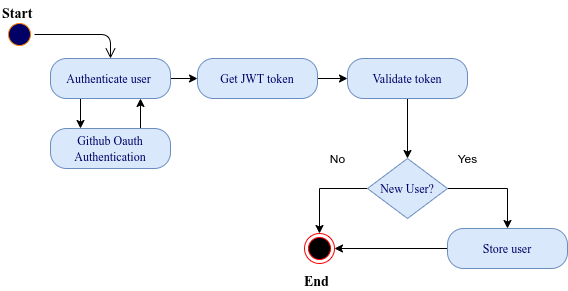

The diagram above was exported from draw.io. Its source (the exported page's mxGraphModel, read from the mxfile embedded in the PNG):
<mxGraphModel dx="868" dy="493" grid="1" gridSize="10" guides="1" tooltips="1" connect="1" arrows="1" fold="1" page="1" pageScale="1" pageWidth="850" pageHeight="1100" math="0" shadow="0">
  <root>
    <mxCell id="0" />
    <mxCell id="1" parent="0" />
    <mxCell id="733bdf411f744d5c-1" value="" style="ellipse;html=1;shape=startState;fillColor=#000066;strokeColor=#FF8000;fontFamily=Tahoma;fontSize=14;fontColor=#FF8000;" parent="1" vertex="1">
      <mxGeometry x="137" y="51" width="30" height="30" as="geometry" />
    </mxCell>
    <mxCell id="733bdf411f744d5c-2" value="" style="edgeStyle=orthogonalEdgeStyle;html=1;verticalAlign=bottom;endArrow=open;endSize=8;strokeColor=#000000;fontFamily=Tahoma;fontSize=14;fontColor=#FF8000;entryX=0.5;entryY=0;" parent="1" source="733bdf411f744d5c-1" target="733bdf411f744d5c-3" edge="1">
      <mxGeometry relative="1" as="geometry">
        <mxPoint x="152" y="151" as="targetPoint" />
        <Array as="points" />
      </mxGeometry>
    </mxCell>
    <mxCell id="T_pxWODk1Cy-Ij0IT_Sz-5" style="edgeStyle=orthogonalEdgeStyle;rounded=0;orthogonalLoop=1;jettySize=auto;html=1;exitX=0.25;exitY=1;exitDx=0;exitDy=0;entryX=0.25;entryY=0;entryDx=0;entryDy=0;" edge="1" parent="1" source="733bdf411f744d5c-3" target="T_pxWODk1Cy-Ij0IT_Sz-4">
      <mxGeometry relative="1" as="geometry" />
    </mxCell>
    <mxCell id="T_pxWODk1Cy-Ij0IT_Sz-7" style="edgeStyle=orthogonalEdgeStyle;rounded=0;orthogonalLoop=1;jettySize=auto;html=1;fontColor=#000000;strokeColor=#000000;entryX=0;entryY=0.5;entryDx=0;entryDy=0;" edge="1" parent="1" source="733bdf411f744d5c-3" target="T_pxWODk1Cy-Ij0IT_Sz-8">
      <mxGeometry relative="1" as="geometry">
        <mxPoint x="350" y="110" as="targetPoint" />
      </mxGeometry>
    </mxCell>
    <mxCell id="733bdf411f744d5c-3" value="&lt;font style=&quot;font-size: 12px&quot;&gt;Authenticate user&amp;nbsp;&lt;/font&gt;" style="rounded=1;whiteSpace=wrap;html=1;arcSize=40;fillColor=#dae8fc;strokeColor=#6c8ebf;fontFamily=Tahoma;fontSize=14;fontColor=#000066;" parent="1" vertex="1">
      <mxGeometry x="183" y="90" width="120" height="40" as="geometry" />
    </mxCell>
    <mxCell id="733bdf411f744d5c-14" value="&lt;font style=&quot;font-size: 16px&quot;&gt;&lt;b style=&quot;font-size: 14px&quot;&gt;&lt;font color=&quot;#000000&quot; style=&quot;font-size: 14px&quot;&gt;Start&lt;br&gt;&lt;/font&gt;&lt;br&gt;&lt;/b&gt;&lt;/font&gt;" style="text;html=1;resizable=0;points=[];autosize=1;align=left;verticalAlign=top;spacingTop=-4;fontSize=14;fontFamily=Tahoma;fontColor=#000066;" parent="1" vertex="1">
      <mxGeometry x="133" y="32" width="50" height="40" as="geometry" />
    </mxCell>
    <mxCell id="T_pxWODk1Cy-Ij0IT_Sz-6" style="edgeStyle=orthogonalEdgeStyle;rounded=0;orthogonalLoop=1;jettySize=auto;html=1;exitX=0.75;exitY=0;exitDx=0;exitDy=0;entryX=0.75;entryY=1;entryDx=0;entryDy=0;" edge="1" parent="1" source="T_pxWODk1Cy-Ij0IT_Sz-4" target="733bdf411f744d5c-3">
      <mxGeometry relative="1" as="geometry" />
    </mxCell>
    <mxCell id="T_pxWODk1Cy-Ij0IT_Sz-4" value="&lt;font style=&quot;font-size: 12px&quot;&gt;Github Oauth Authentication&lt;/font&gt;" style="rounded=1;whiteSpace=wrap;html=1;arcSize=40;fillColor=#dae8fc;strokeColor=#6c8ebf;fontFamily=Tahoma;fontSize=14;fontColor=#000066;" vertex="1" parent="1">
      <mxGeometry x="183" y="160" width="120" height="40" as="geometry" />
    </mxCell>
    <mxCell id="T_pxWODk1Cy-Ij0IT_Sz-10" value="" style="edgeStyle=orthogonalEdgeStyle;rounded=0;orthogonalLoop=1;jettySize=auto;html=1;fontColor=#000000;strokeColor=#000000;" edge="1" parent="1" source="T_pxWODk1Cy-Ij0IT_Sz-8" target="T_pxWODk1Cy-Ij0IT_Sz-9">
      <mxGeometry relative="1" as="geometry" />
    </mxCell>
    <mxCell id="T_pxWODk1Cy-Ij0IT_Sz-8" value="&lt;font style=&quot;font-size: 12px&quot;&gt;Get JWT token&lt;/font&gt;" style="rounded=1;whiteSpace=wrap;html=1;arcSize=40;fillColor=#dae8fc;strokeColor=#6c8ebf;fontFamily=Tahoma;fontSize=14;fontColor=#000066;" vertex="1" parent="1">
      <mxGeometry x="330" y="90" width="120" height="40" as="geometry" />
    </mxCell>
    <mxCell id="T_pxWODk1Cy-Ij0IT_Sz-14" style="edgeStyle=orthogonalEdgeStyle;rounded=0;orthogonalLoop=1;jettySize=auto;html=1;exitX=0.5;exitY=1;exitDx=0;exitDy=0;fontSize=12;fontColor=#000000;strokeColor=#000000;" edge="1" parent="1" source="T_pxWODk1Cy-Ij0IT_Sz-9" target="T_pxWODk1Cy-Ij0IT_Sz-13">
      <mxGeometry relative="1" as="geometry" />
    </mxCell>
    <mxCell id="T_pxWODk1Cy-Ij0IT_Sz-9" value="&lt;font style=&quot;font-size: 12px&quot;&gt;Validate token&lt;/font&gt;" style="whiteSpace=wrap;html=1;fontSize=14;fontFamily=Tahoma;fillColor=#dae8fc;strokeColor=#6c8ebf;fontColor=#000066;rounded=1;arcSize=40;" vertex="1" parent="1">
      <mxGeometry x="480" y="90" width="120" height="40" as="geometry" />
    </mxCell>
    <mxCell id="T_pxWODk1Cy-Ij0IT_Sz-18" value="" style="edgeStyle=orthogonalEdgeStyle;rounded=0;orthogonalLoop=1;jettySize=auto;html=1;fontSize=12;fontColor=#000000;strokeColor=#000000;" edge="1" parent="1" source="T_pxWODk1Cy-Ij0IT_Sz-13" target="T_pxWODk1Cy-Ij0IT_Sz-19">
      <mxGeometry relative="1" as="geometry">
        <mxPoint x="452" y="240" as="targetPoint" />
      </mxGeometry>
    </mxCell>
    <mxCell id="T_pxWODk1Cy-Ij0IT_Sz-22" style="edgeStyle=orthogonalEdgeStyle;rounded=0;orthogonalLoop=1;jettySize=auto;html=1;exitX=1;exitY=0.5;exitDx=0;exitDy=0;fontSize=12;fontColor=#000000;strokeColor=#000000;" edge="1" parent="1" source="T_pxWODk1Cy-Ij0IT_Sz-13">
      <mxGeometry relative="1" as="geometry">
        <mxPoint x="640" y="260" as="targetPoint" />
      </mxGeometry>
    </mxCell>
    <mxCell id="T_pxWODk1Cy-Ij0IT_Sz-13" value="&lt;span style=&quot;font-size: 12px&quot;&gt;New User?&lt;/span&gt;" style="rhombus;whiteSpace=wrap;html=1;fillColor=#dae8fc;strokeColor=#6c8ebf;fontFamily=Tahoma;fontSize=14;fontColor=#000066;" vertex="1" parent="1">
      <mxGeometry x="500" y="190" width="80" height="60" as="geometry" />
    </mxCell>
    <mxCell id="T_pxWODk1Cy-Ij0IT_Sz-19" value="" style="ellipse;html=1;shape=endState;fillColor=#000000;strokeColor=#ff0000;fontSize=12;fontColor=#000000;" vertex="1" parent="1">
      <mxGeometry x="437" y="265" width="30" height="30" as="geometry" />
    </mxCell>
    <mxCell id="T_pxWODk1Cy-Ij0IT_Sz-20" value="No" style="text;html=1;align=center;verticalAlign=middle;resizable=0;points=[];autosize=1;strokeColor=none;fillColor=none;fontSize=12;fontColor=#000000;" vertex="1" parent="1">
      <mxGeometry x="455" y="180" width="30" height="20" as="geometry" />
    </mxCell>
    <mxCell id="T_pxWODk1Cy-Ij0IT_Sz-21" value="Yes" style="text;html=1;align=center;verticalAlign=middle;resizable=0;points=[];autosize=1;strokeColor=none;fillColor=none;fontSize=12;fontColor=#000000;" vertex="1" parent="1">
      <mxGeometry x="580" y="180" width="40" height="20" as="geometry" />
    </mxCell>
    <mxCell id="T_pxWODk1Cy-Ij0IT_Sz-24" style="edgeStyle=orthogonalEdgeStyle;rounded=0;orthogonalLoop=1;jettySize=auto;html=1;exitX=0;exitY=0.5;exitDx=0;exitDy=0;entryX=1;entryY=0.5;entryDx=0;entryDy=0;fontSize=12;fontColor=#000000;strokeColor=#000000;" edge="1" parent="1" source="T_pxWODk1Cy-Ij0IT_Sz-23" target="T_pxWODk1Cy-Ij0IT_Sz-19">
      <mxGeometry relative="1" as="geometry" />
    </mxCell>
    <mxCell id="T_pxWODk1Cy-Ij0IT_Sz-23" value="&lt;font style=&quot;font-size: 12px&quot;&gt;Store user&lt;/font&gt;" style="whiteSpace=wrap;html=1;fontSize=14;fontFamily=Tahoma;fillColor=#dae8fc;strokeColor=#6c8ebf;fontColor=#000066;rounded=1;arcSize=40;" vertex="1" parent="1">
      <mxGeometry x="580" y="260" width="120" height="40" as="geometry" />
    </mxCell>
    <mxCell id="T_pxWODk1Cy-Ij0IT_Sz-25" value="&lt;font style=&quot;font-size: 16px&quot;&gt;&lt;b style=&quot;font-size: 14px&quot;&gt;&lt;font color=&quot;#000000&quot;&gt;End&lt;/font&gt;&lt;br&gt;&lt;/b&gt;&lt;/font&gt;" style="text;html=1;resizable=0;points=[];autosize=1;align=left;verticalAlign=top;spacingTop=-4;fontSize=14;fontFamily=Tahoma;fontColor=#000066;" vertex="1" parent="1">
      <mxGeometry x="435" y="300" width="40" height="20" as="geometry" />
    </mxCell>
  </root>
</mxGraphModel>